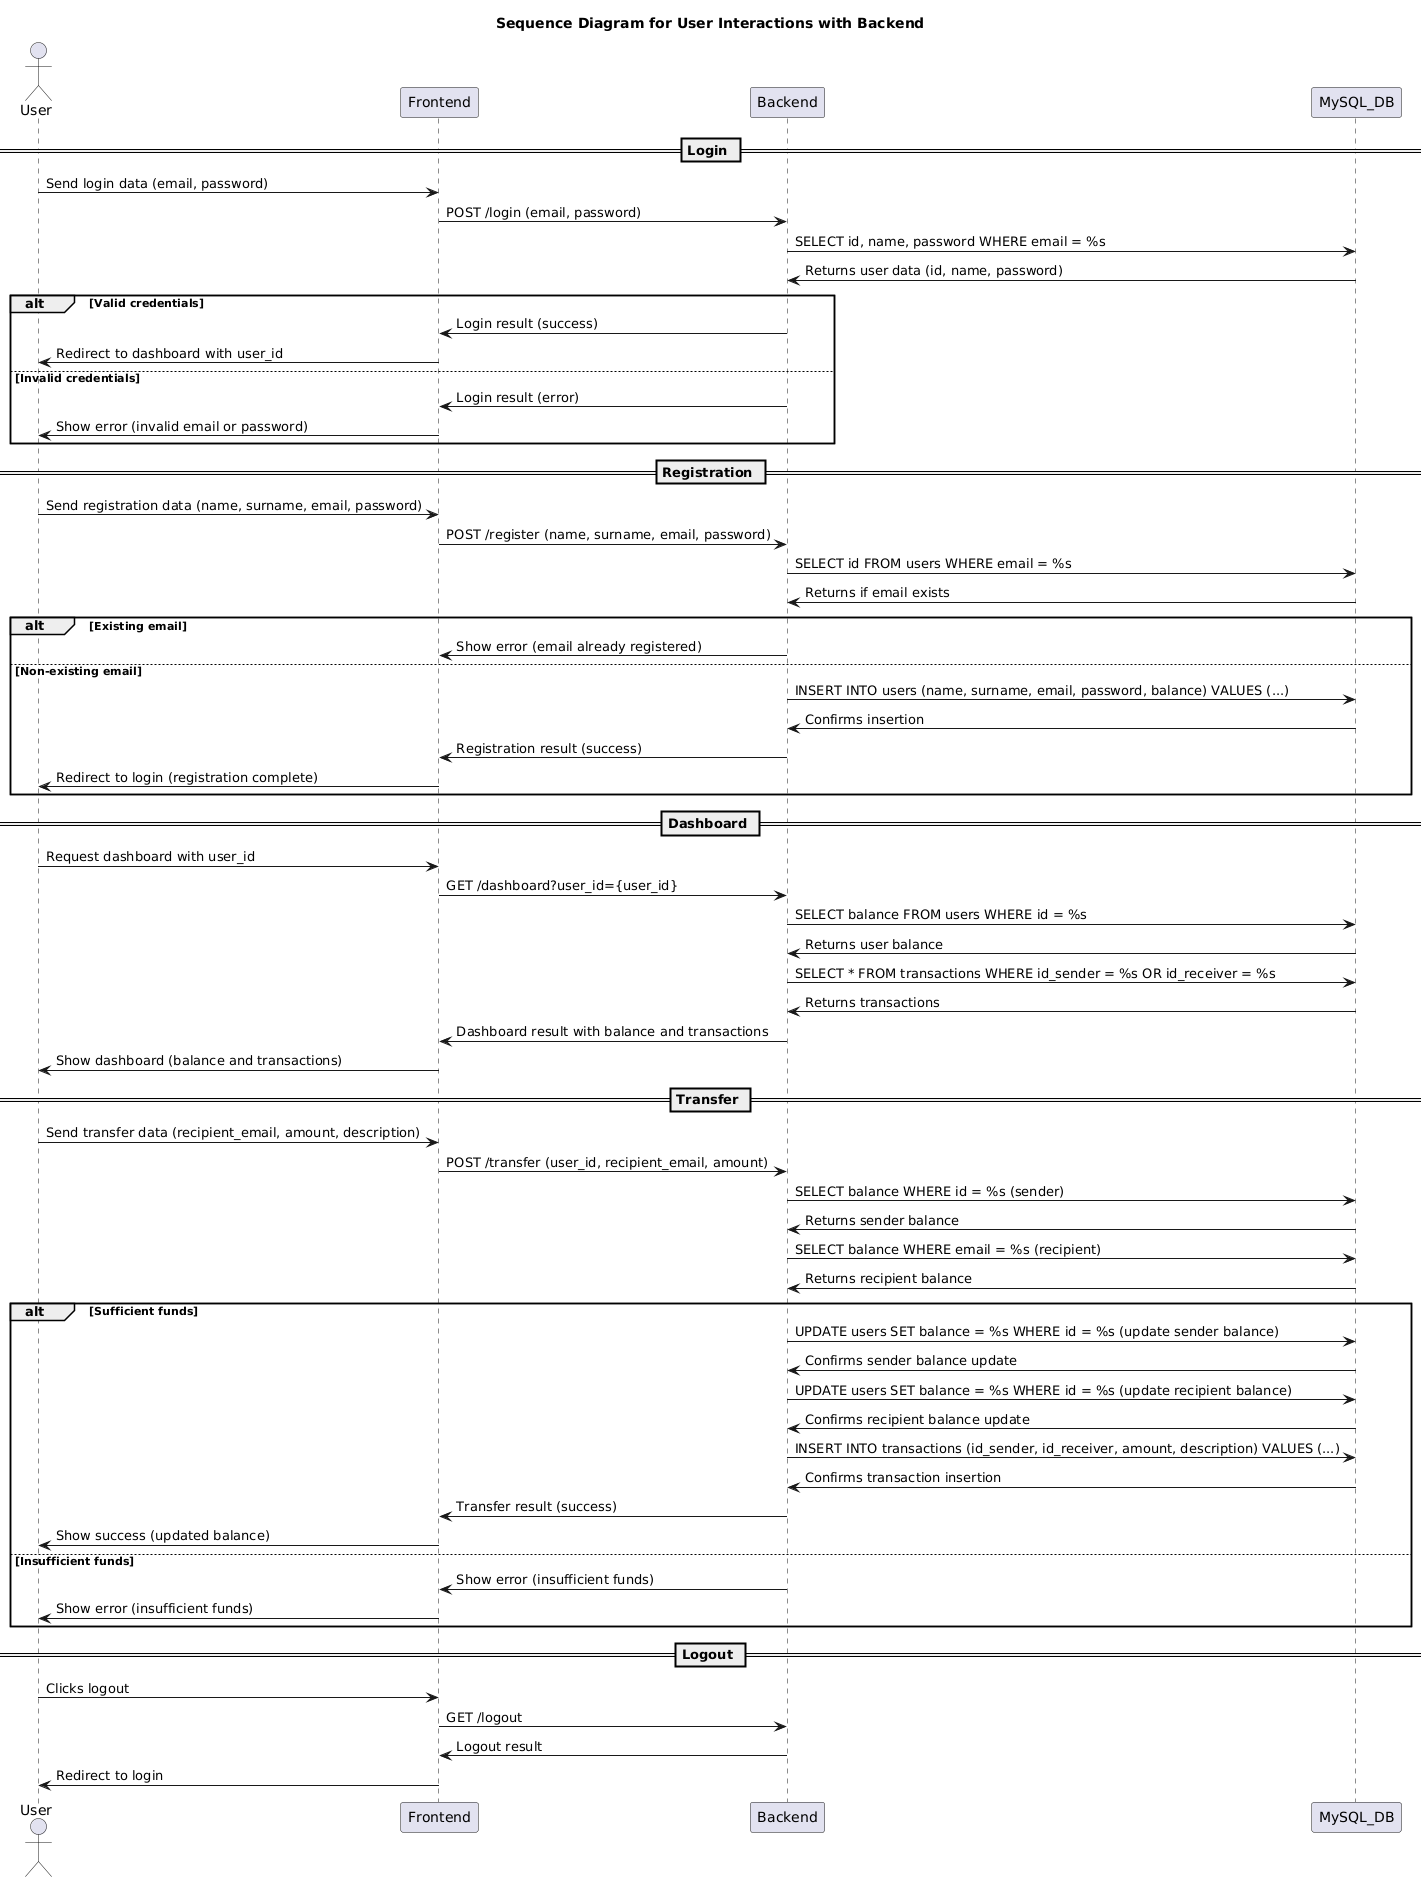

The diagram above was rendered by PlantUML. Its source (embedded in the PNG):
@startuml
title Sequence Diagram for User Interactions with Backend

actor User
participant Frontend
participant Backend
participant MySQL_DB

== Login ==
User -> Frontend: Send login data (email, password)
Frontend -> Backend: POST /login (email, password)
Backend -> MySQL_DB: SELECT id, name, password WHERE email = %s
MySQL_DB -> Backend: Returns user data (id, name, password)
alt Valid credentials
    Backend -> Frontend: Login result (success)
    Frontend -> User: Redirect to dashboard with user_id
else Invalid credentials
    Backend -> Frontend: Login result (error)
    Frontend -> User: Show error (invalid email or password)
end

== Registration ==
User -> Frontend: Send registration data (name, surname, email, password)
Frontend -> Backend: POST /register (name, surname, email, password)
Backend -> MySQL_DB: SELECT id FROM users WHERE email = %s
MySQL_DB -> Backend: Returns if email exists
alt Existing email
    Backend -> Frontend: Show error (email already registered)
else Non-existing email
    Backend -> MySQL_DB: INSERT INTO users (name, surname, email, password, balance) VALUES (...)
    MySQL_DB -> Backend: Confirms insertion
    Backend -> Frontend: Registration result (success)
    Frontend -> User: Redirect to login (registration complete)
end

== Dashboard ==
User -> Frontend: Request dashboard with user_id
Frontend -> Backend: GET /dashboard?user_id={user_id}
Backend -> MySQL_DB: SELECT balance FROM users WHERE id = %s
MySQL_DB -> Backend: Returns user balance
Backend -> MySQL_DB: SELECT * FROM transactions WHERE id_sender = %s OR id_receiver = %s
MySQL_DB -> Backend: Returns transactions
Backend -> Frontend: Dashboard result with balance and transactions
Frontend -> User: Show dashboard (balance and transactions)

== Transfer ==
User -> Frontend: Send transfer data (recipient_email, amount, description)
Frontend -> Backend: POST /transfer (user_id, recipient_email, amount)
Backend -> MySQL_DB: SELECT balance WHERE id = %s (sender)
MySQL_DB -> Backend: Returns sender balance
Backend -> MySQL_DB: SELECT balance WHERE email = %s (recipient)
MySQL_DB -> Backend: Returns recipient balance
alt Sufficient funds
    Backend -> MySQL_DB: UPDATE users SET balance = %s WHERE id = %s (update sender balance)
    MySQL_DB -> Backend: Confirms sender balance update
    Backend -> MySQL_DB: UPDATE users SET balance = %s WHERE id = %s (update recipient balance)
    MySQL_DB -> Backend: Confirms recipient balance update
    Backend -> MySQL_DB: INSERT INTO transactions (id_sender, id_receiver, amount, description) VALUES (...)
    MySQL_DB -> Backend: Confirms transaction insertion
    Backend -> Frontend: Transfer result (success)
    Frontend -> User: Show success (updated balance)
else Insufficient funds
    Backend -> Frontend: Show error (insufficient funds)
    Frontend -> User: Show error (insufficient funds)
end

== Logout ==
User -> Frontend: Clicks logout
Frontend -> Backend: GET /logout
Backend -> Frontend: Logout result
Frontend -> User: Redirect to login
@enduml